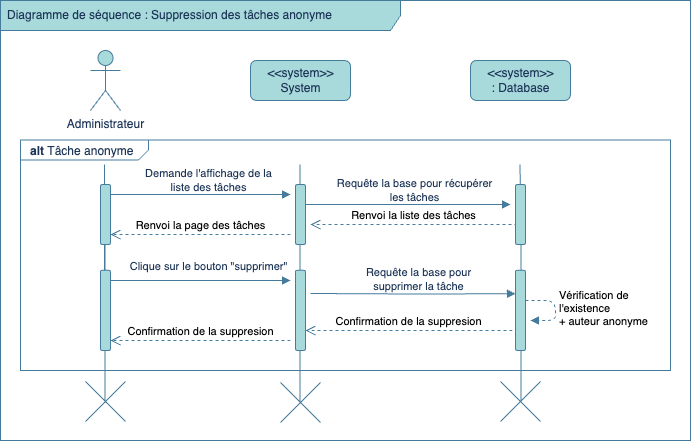

The diagram above was exported from draw.io. Its source (the exported page's mxGraphModel, read from the mxfile embedded in the PNG):
<mxGraphModel dx="1192" dy="1169" grid="1" gridSize="10" guides="1" tooltips="1" connect="1" arrows="1" fold="1" page="1" pageScale="1" pageWidth="827" pageHeight="1169" math="0" shadow="0">
  <root>
    <mxCell id="0" />
    <mxCell id="1" parent="0" />
    <mxCell id="p1fuSWWhUYJRBwC6lXqq-2" value="Diagramme de séquence : Suppression des tâches anonyme" style="shape=umlFrame;whiteSpace=wrap;html=1;width=400;height=30;boundedLbl=1;verticalAlign=middle;align=left;spacingLeft=5;rounded=1;strokeColor=#457B9D;fontColor=#1D3557;fillColor=#A8DADC;labelBackgroundColor=none;" parent="1" vertex="1">
      <mxGeometry width="690" height="440" as="geometry" />
    </mxCell>
    <mxCell id="p1fuSWWhUYJRBwC6lXqq-1" value="&lt;p style=&quot;margin:0px;margin-top:4px;margin-left:10px;text-align:left;&quot;&gt;&lt;b&gt;alt &lt;/b&gt;Tâche anonyme&lt;/p&gt;" style="html=1;shape=mxgraph.sysml.package;html=1;overflow=fill;whiteSpace=wrap;fillColor=none;strokeColor=#457B9D;fontColor=#1D3557;labelX=128;rounded=1;labelBackgroundColor=none;" parent="1" vertex="1">
      <mxGeometry x="20" y="139.5" width="650" height="230.5" as="geometry" />
    </mxCell>
    <mxCell id="p1fuSWWhUYJRBwC6lXqq-3" value="Administrateur" style="shape=umlActor;verticalLabelPosition=bottom;verticalAlign=top;html=1;fillColor=#A8DADC;strokeColor=#457B9D;fontColor=#1D3557;rounded=1;labelBackgroundColor=none;" parent="1" vertex="1">
      <mxGeometry x="90" y="50" width="30" height="60" as="geometry" />
    </mxCell>
    <mxCell id="p1fuSWWhUYJRBwC6lXqq-4" value="&amp;lt;&amp;lt;system&amp;gt;&amp;gt;&lt;br&gt;System" style="html=1;align=center;verticalAlign=middle;dashed=0;fontStyle=0;fillColor=#A8DADC;strokeColor=#457B9D;fontColor=#1D3557;rounded=1;labelBackgroundColor=none;" parent="1" vertex="1">
      <mxGeometry x="250" y="60" width="100" height="40" as="geometry" />
    </mxCell>
    <mxCell id="p1fuSWWhUYJRBwC6lXqq-5" value="&amp;lt;&amp;lt;system&amp;gt;&amp;gt;&lt;br&gt;:&amp;nbsp;Database" style="html=1;align=center;verticalAlign=middle;dashed=0;fontStyle=0;fillColor=#A8DADC;strokeColor=#457B9D;fontColor=#1D3557;rounded=1;labelBackgroundColor=none;" parent="1" vertex="1">
      <mxGeometry x="470" y="60" width="100" height="40" as="geometry" />
    </mxCell>
    <mxCell id="p1fuSWWhUYJRBwC6lXqq-6" value="" style="endArrow=none;html=1;rounded=1;strokeColor=#457B9D;strokeWidth=1;startArrow=none;fontColor=default;labelBackgroundColor=none;" parent="1" source="p1fuSWWhUYJRBwC6lXqq-32" edge="1">
      <mxGeometry width="50" height="50" relative="1" as="geometry">
        <mxPoint x="104" y="754" as="sourcePoint" />
        <mxPoint x="104" y="164" as="targetPoint" />
      </mxGeometry>
    </mxCell>
    <mxCell id="p1fuSWWhUYJRBwC6lXqq-7" value="" style="endArrow=none;html=1;rounded=1;strokeColor=#457B9D;strokeWidth=1;startArrow=none;fontColor=default;labelBackgroundColor=none;" parent="1" source="p1fuSWWhUYJRBwC6lXqq-33" edge="1">
      <mxGeometry width="50" height="50" relative="1" as="geometry">
        <mxPoint x="299.5" y="754" as="sourcePoint" />
        <mxPoint x="299.5" y="164" as="targetPoint" />
      </mxGeometry>
    </mxCell>
    <mxCell id="p1fuSWWhUYJRBwC6lXqq-8" value="" style="endArrow=none;html=1;rounded=1;strokeColor=#457B9D;strokeWidth=1;startArrow=none;fontColor=default;labelBackgroundColor=none;exitX=0.514;exitY=0.478;exitDx=0;exitDy=0;exitPerimeter=0;" parent="1" source="p1fuSWWhUYJRBwC6lXqq-30" edge="1">
      <mxGeometry width="50" height="50" relative="1" as="geometry">
        <mxPoint x="519.5" y="384" as="sourcePoint" />
        <mxPoint x="519.5" y="164" as="targetPoint" />
      </mxGeometry>
    </mxCell>
    <mxCell id="p1fuSWWhUYJRBwC6lXqq-9" value="Renvoi la page des tâches" style="html=1;verticalAlign=bottom;endArrow=open;dashed=1;endSize=8;rounded=1;strokeColor=#457B9D;fontColor=default;entryX=1.4;entryY=0.81;entryDx=0;entryDy=0;entryPerimeter=0;labelBackgroundColor=none;" parent="1" edge="1">
      <mxGeometry relative="1" as="geometry">
        <mxPoint x="290" y="234" as="sourcePoint" />
        <mxPoint x="110" y="234" as="targetPoint" />
      </mxGeometry>
    </mxCell>
    <mxCell id="p1fuSWWhUYJRBwC6lXqq-10" value="" style="endArrow=none;html=1;rounded=1;strokeColor=#457B9D;strokeWidth=1;startArrow=none;fontColor=default;labelBackgroundColor=none;exitX=0.489;exitY=0.521;exitDx=0;exitDy=0;exitPerimeter=0;" parent="1" source="p1fuSWWhUYJRBwC6lXqq-15" target="p1fuSWWhUYJRBwC6lXqq-33" edge="1">
      <mxGeometry width="50" height="50" relative="1" as="geometry">
        <mxPoint x="300" y="440" as="sourcePoint" />
        <mxPoint x="299.5" y="140" as="targetPoint" />
      </mxGeometry>
    </mxCell>
    <mxCell id="p1fuSWWhUYJRBwC6lXqq-11" value="" style="endArrow=none;html=1;rounded=1;strokeColor=#457B9D;strokeWidth=1;startArrow=none;fontColor=default;labelBackgroundColor=none;exitX=0.489;exitY=0.529;exitDx=0;exitDy=0;exitPerimeter=0;" parent="1" source="p1fuSWWhUYJRBwC6lXqq-14" target="p1fuSWWhUYJRBwC6lXqq-32" edge="1">
      <mxGeometry width="50" height="50" relative="1" as="geometry">
        <mxPoint x="105" y="440" as="sourcePoint" />
        <mxPoint x="104" y="140" as="targetPoint" />
      </mxGeometry>
    </mxCell>
    <mxCell id="p1fuSWWhUYJRBwC6lXqq-12" value="" style="endArrow=block;endFill=1;html=1;edgeStyle=orthogonalEdgeStyle;align=left;verticalAlign=top;rounded=1;strokeColor=#457B9D;fontColor=default;labelBackgroundColor=none;" parent="1" edge="1">
      <mxGeometry x="-1" relative="1" as="geometry">
        <mxPoint x="110" y="194" as="sourcePoint" />
        <mxPoint x="290" y="194" as="targetPoint" />
        <Array as="points" />
      </mxGeometry>
    </mxCell>
    <mxCell id="p1fuSWWhUYJRBwC6lXqq-13" value="Demande l'affichage de la &lt;br&gt;liste des tâches" style="edgeLabel;html=1;align=center;verticalAlign=middle;resizable=0;points=[];fontColor=#1D3557;rounded=1;labelBackgroundColor=none;" parent="p1fuSWWhUYJRBwC6lXqq-12" connectable="0" vertex="1">
      <mxGeometry x="-0.1656" y="-1" relative="1" as="geometry">
        <mxPoint x="22" y="-16" as="offset" />
      </mxGeometry>
    </mxCell>
    <mxCell id="p1fuSWWhUYJRBwC6lXqq-14" value="" style="shape=mxgraph.sysml.x;strokeColor=#457B9D;fontColor=#1D3557;fillColor=#A8DADC;labelBackgroundColor=none;" parent="1" vertex="1">
      <mxGeometry x="85" y="381" width="40" height="40" as="geometry" />
    </mxCell>
    <mxCell id="p1fuSWWhUYJRBwC6lXqq-15" value="" style="shape=mxgraph.sysml.x;strokeColor=#457B9D;fontColor=#1D3557;fillColor=#A8DADC;labelBackgroundColor=none;" parent="1" vertex="1">
      <mxGeometry x="280" y="382" width="40" height="40" as="geometry" />
    </mxCell>
    <mxCell id="p1fuSWWhUYJRBwC6lXqq-16" value="" style="shape=mxgraph.sysml.x;strokeColor=#457B9D;fontColor=#1D3557;fillColor=#A8DADC;labelBackgroundColor=none;" parent="1" vertex="1">
      <mxGeometry x="500" y="381" width="40" height="40" as="geometry" />
    </mxCell>
    <mxCell id="p1fuSWWhUYJRBwC6lXqq-17" value="Renvoi la liste des tâches" style="html=1;verticalAlign=bottom;endArrow=open;dashed=1;endSize=8;rounded=1;strokeColor=#457B9D;fontColor=default;labelBackgroundColor=none;" parent="1" edge="1">
      <mxGeometry relative="1" as="geometry">
        <mxPoint x="517" y="224" as="sourcePoint" />
        <mxPoint x="310" y="224" as="targetPoint" />
      </mxGeometry>
    </mxCell>
    <mxCell id="p1fuSWWhUYJRBwC6lXqq-18" value="" style="endArrow=none;html=1;rounded=1;strokeColor=#457B9D;strokeWidth=1;startArrow=none;fontColor=default;labelBackgroundColor=none;" parent="1" source="p1fuSWWhUYJRBwC6lXqq-39" edge="1">
      <mxGeometry width="50" height="50" relative="1" as="geometry">
        <mxPoint x="104" y="320" as="sourcePoint" />
        <mxPoint x="104" y="220" as="targetPoint" />
      </mxGeometry>
    </mxCell>
    <mxCell id="p1fuSWWhUYJRBwC6lXqq-19" value="" style="endArrow=none;html=1;rounded=1;strokeColor=#457B9D;strokeWidth=1;startArrow=none;fontColor=default;labelBackgroundColor=none;" parent="1" source="p1fuSWWhUYJRBwC6lXqq-41" edge="1">
      <mxGeometry width="50" height="50" relative="1" as="geometry">
        <mxPoint x="299.5" y="320" as="sourcePoint" />
        <mxPoint x="299.5" y="220" as="targetPoint" />
      </mxGeometry>
    </mxCell>
    <mxCell id="p1fuSWWhUYJRBwC6lXqq-29" value="" style="endArrow=none;html=1;rounded=1;strokeColor=#457B9D;strokeWidth=1;startArrow=none;fontColor=default;labelBackgroundColor=none;exitX=0.514;exitY=0.478;exitDx=0;exitDy=0;exitPerimeter=0;" parent="1" source="p1fuSWWhUYJRBwC6lXqq-16" target="p1fuSWWhUYJRBwC6lXqq-30" edge="1">
      <mxGeometry width="50" height="50" relative="1" as="geometry">
        <mxPoint x="520" y="819" as="sourcePoint" />
        <mxPoint x="519.5" y="140" as="targetPoint" />
      </mxGeometry>
    </mxCell>
    <mxCell id="p1fuSWWhUYJRBwC6lXqq-30" value="" style="html=1;points=[];perimeter=orthogonalPerimeter;fillColor=#A8DADC;strokeColor=#457B9D;fontColor=#1D3557;rounded=1;labelBackgroundColor=none;" parent="1" vertex="1">
      <mxGeometry x="515" y="184" width="10" height="60" as="geometry" />
    </mxCell>
    <mxCell id="p1fuSWWhUYJRBwC6lXqq-32" value="" style="html=1;points=[];perimeter=orthogonalPerimeter;fillColor=#A8DADC;strokeColor=#457B9D;fontColor=#1D3557;rounded=1;labelBackgroundColor=none;" parent="1" vertex="1">
      <mxGeometry x="100" y="184" width="10" height="60" as="geometry" />
    </mxCell>
    <mxCell id="p1fuSWWhUYJRBwC6lXqq-33" value="" style="html=1;points=[];perimeter=orthogonalPerimeter;fillColor=#A8DADC;strokeColor=#457B9D;fontColor=#1D3557;rounded=1;labelBackgroundColor=none;" parent="1" vertex="1">
      <mxGeometry x="295" y="184" width="10" height="60" as="geometry" />
    </mxCell>
    <mxCell id="p1fuSWWhUYJRBwC6lXqq-34" value="" style="endArrow=block;endFill=1;html=1;edgeStyle=orthogonalEdgeStyle;align=left;verticalAlign=top;rounded=1;strokeColor=#457B9D;fontColor=default;labelBackgroundColor=none;" parent="1" edge="1">
      <mxGeometry x="-1" relative="1" as="geometry">
        <mxPoint x="305" y="204" as="sourcePoint" />
        <mxPoint x="510" y="204" as="targetPoint" />
        <Array as="points" />
      </mxGeometry>
    </mxCell>
    <mxCell id="p1fuSWWhUYJRBwC6lXqq-35" value="Requête la base pour récupérer &lt;br&gt;les tâches" style="edgeLabel;html=1;align=center;verticalAlign=middle;resizable=0;points=[];fontColor=#1D3557;rounded=1;labelBackgroundColor=none;" parent="p1fuSWWhUYJRBwC6lXqq-34" connectable="0" vertex="1">
      <mxGeometry x="-0.1656" y="-1" relative="1" as="geometry">
        <mxPoint x="22" y="-16" as="offset" />
      </mxGeometry>
    </mxCell>
    <mxCell id="p1fuSWWhUYJRBwC6lXqq-40" value="" style="endArrow=none;html=1;rounded=1;strokeColor=#457B9D;strokeWidth=1;startArrow=none;fontColor=default;labelBackgroundColor=none;" parent="1" target="p1fuSWWhUYJRBwC6lXqq-39" edge="1">
      <mxGeometry width="50" height="50" relative="1" as="geometry">
        <mxPoint x="104" y="320" as="sourcePoint" />
        <mxPoint x="104" y="220" as="targetPoint" />
      </mxGeometry>
    </mxCell>
    <mxCell id="p1fuSWWhUYJRBwC6lXqq-39" value="" style="html=1;points=[];perimeter=orthogonalPerimeter;fillColor=#A8DADC;strokeColor=#457B9D;fontColor=#1D3557;rounded=1;labelBackgroundColor=none;" parent="1" vertex="1">
      <mxGeometry x="100" y="269.75" width="10" height="80.25" as="geometry" />
    </mxCell>
    <mxCell id="p1fuSWWhUYJRBwC6lXqq-42" value="" style="endArrow=none;html=1;rounded=1;strokeColor=#457B9D;strokeWidth=1;startArrow=none;fontColor=default;labelBackgroundColor=none;" parent="1" target="p1fuSWWhUYJRBwC6lXqq-41" edge="1">
      <mxGeometry width="50" height="50" relative="1" as="geometry">
        <mxPoint x="299.5" y="320" as="sourcePoint" />
        <mxPoint x="299.5" y="220" as="targetPoint" />
      </mxGeometry>
    </mxCell>
    <mxCell id="p1fuSWWhUYJRBwC6lXqq-41" value="" style="html=1;points=[];perimeter=orthogonalPerimeter;fillColor=#A8DADC;strokeColor=#457B9D;fontColor=#1D3557;rounded=1;labelBackgroundColor=none;" parent="1" vertex="1">
      <mxGeometry x="295" y="269.75" width="10" height="80.25" as="geometry" />
    </mxCell>
    <mxCell id="p1fuSWWhUYJRBwC6lXqq-43" value="" style="html=1;points=[];perimeter=orthogonalPerimeter;fillColor=#A8DADC;strokeColor=#457B9D;fontColor=#1D3557;rounded=1;labelBackgroundColor=none;" parent="1" vertex="1">
      <mxGeometry x="515" y="269.75" width="10" height="80.25" as="geometry" />
    </mxCell>
    <mxCell id="p1fuSWWhUYJRBwC6lXqq-44" value="" style="endArrow=block;endFill=1;html=1;edgeStyle=orthogonalEdgeStyle;align=left;verticalAlign=top;rounded=1;strokeColor=#457B9D;fontColor=default;labelBackgroundColor=none;" parent="1" edge="1">
      <mxGeometry x="-1" relative="1" as="geometry">
        <mxPoint x="110" y="280" as="sourcePoint" />
        <mxPoint x="290" y="280" as="targetPoint" />
        <Array as="points" />
      </mxGeometry>
    </mxCell>
    <mxCell id="p1fuSWWhUYJRBwC6lXqq-45" value="Clique sur le bouton &quot;supprimer&quot;" style="edgeLabel;html=1;align=center;verticalAlign=middle;resizable=0;points=[];fontColor=#1D3557;rounded=1;labelBackgroundColor=none;" parent="p1fuSWWhUYJRBwC6lXqq-44" connectable="0" vertex="1">
      <mxGeometry x="-0.1656" y="-1" relative="1" as="geometry">
        <mxPoint x="22" y="-16" as="offset" />
      </mxGeometry>
    </mxCell>
    <mxCell id="p1fuSWWhUYJRBwC6lXqq-46" value="" style="endArrow=block;endFill=1;html=1;edgeStyle=orthogonalEdgeStyle;align=left;verticalAlign=top;rounded=1;strokeColor=#457B9D;fontColor=default;labelBackgroundColor=none;" parent="1" edge="1">
      <mxGeometry x="-1" relative="1" as="geometry">
        <mxPoint x="310" y="293" as="sourcePoint" />
        <mxPoint x="515" y="293.25" as="targetPoint" />
        <Array as="points" />
      </mxGeometry>
    </mxCell>
    <mxCell id="p1fuSWWhUYJRBwC6lXqq-47" value="Requête la base pour &lt;br&gt;supprimer la tâche" style="edgeLabel;html=1;align=center;verticalAlign=middle;resizable=0;points=[];fontColor=#1D3557;rounded=1;labelBackgroundColor=none;" parent="p1fuSWWhUYJRBwC6lXqq-46" connectable="0" vertex="1">
      <mxGeometry x="-0.1656" y="-1" relative="1" as="geometry">
        <mxPoint x="22" y="-16" as="offset" />
      </mxGeometry>
    </mxCell>
    <mxCell id="p1fuSWWhUYJRBwC6lXqq-48" value="Vérification de&lt;br&gt;l'existence&amp;nbsp;&lt;br&gt;+ auteur anonyme" style="edgeStyle=orthogonalEdgeStyle;html=1;align=left;spacingLeft=2;endArrow=block;rounded=1;entryX=1;entryY=0;dashed=1;strokeWidth=1;strokeColor=#457B9D;fontColor=default;labelBackgroundColor=none;" parent="1" edge="1">
      <mxGeometry relative="1" as="geometry">
        <mxPoint x="525" y="300" as="sourcePoint" />
        <Array as="points">
          <mxPoint x="555" y="300" />
        </Array>
        <mxPoint x="530" y="320" as="targetPoint" />
      </mxGeometry>
    </mxCell>
    <mxCell id="p1fuSWWhUYJRBwC6lXqq-49" value="Confirmation de la suppresion" style="html=1;verticalAlign=bottom;endArrow=open;dashed=1;endSize=8;rounded=1;strokeColor=#457B9D;fontColor=default;labelBackgroundColor=none;" parent="1" edge="1">
      <mxGeometry relative="1" as="geometry">
        <mxPoint x="512" y="330" as="sourcePoint" />
        <mxPoint x="305" y="330" as="targetPoint" />
      </mxGeometry>
    </mxCell>
    <mxCell id="p1fuSWWhUYJRBwC6lXqq-50" value="Confirmation de la suppresion" style="html=1;verticalAlign=bottom;endArrow=open;dashed=1;endSize=8;rounded=1;strokeColor=#457B9D;fontColor=default;labelBackgroundColor=none;" parent="1" edge="1">
      <mxGeometry relative="1" as="geometry">
        <mxPoint x="290" y="340" as="sourcePoint" />
        <mxPoint x="110" y="340" as="targetPoint" />
      </mxGeometry>
    </mxCell>
  </root>
</mxGraphModel>